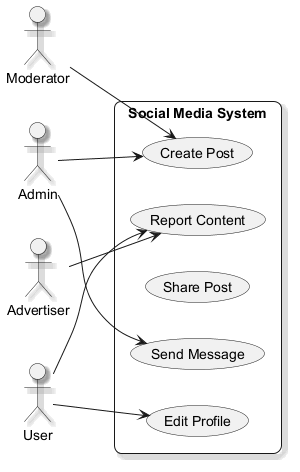

The diagram above was rendered by PlantUML. Its source (embedded in the PNG):
@startuml
skinparam backgroundColor #FFFFFF
skinparam roundCorner 15
skinparam shadowing true
left to right direction
actor "Moderator" as Moderator
actor "Advertiser" as Advertiser
actor "Admin" as Admin
actor "User" as User
rectangle "Social Media System" {
  usecase "Report Content" as UC_ReportContent
  usecase "Edit Profile" as UC_EditProfile
  usecase "Share Post" as UC_SharePost
  usecase "Create Post" as UC_CreatePost
  usecase "Send Message" as UC_SendMessage
}
Moderator --> UC_CreatePost
Advertiser --> UC_ReportContent
Admin --> UC_CreatePost
Admin --> UC_SendMessage
User --> UC_ReportContent
User --> UC_EditProfile
@enduml